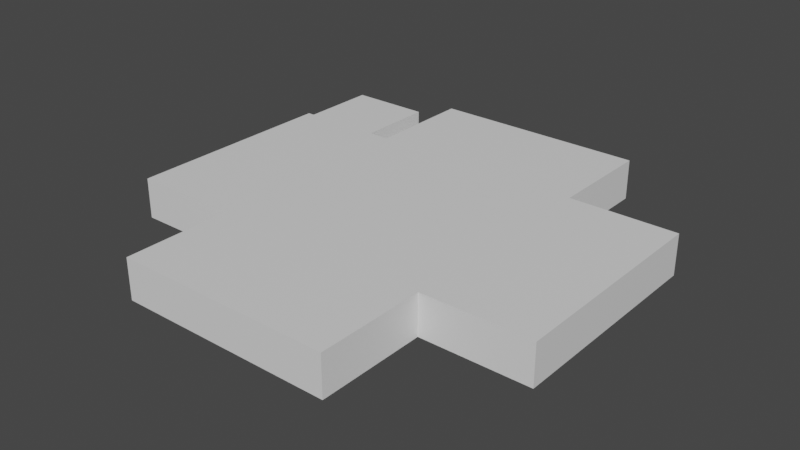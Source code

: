 # Source: convention_center.blend  (saved by Blender 3.6.11; exported with 4.5.12 LTS)
import bpy
from mathutils import Matrix  # noqa: F401  (used for matrix-valued properties, if any)

bpy.ops.wm.read_factory_settings(use_empty=True)
scene = bpy.context.scene
scene.name = 'Scene'

# ---- collections
col_collection = bpy.data.collections.new('Collection'); scene.collection.children.link(col_collection)

# ---- materials (node trees are filled in below, after node groups)
mat_material = bpy.data.materials.new('Material')
mat_material.alpha_threshold = 0.0
mat_material.use_transparent_shadow = False
mat_material.roughness = 0.5
mat_material.line_color = (0.0, 0.0, 0.0, 1.0)

# ---- material node trees
mat_material.use_nodes = True; mat_material.node_tree.nodes.clear()
_N = mat_material.node_tree.nodes; _L = mat_material.node_tree.links
n0 = _N.new('ShaderNodeOutputMaterial'); n0.name = 'Material Output'; n0.location = (300, 300)
n1 = _N.new('ShaderNodeBsdfPrincipled'); n1.name = 'Principled BSDF'; n1.location = (10, 300)
n1.distribution = 'GGX'
n1.subsurface_method = 'RANDOM_WALK_SKIN'
n1.inputs[3].default_value = 1.45
n1.inputs[27].default_value = (0.0, 0.0, 0.0, 1.0)
n1.inputs[28].default_value = 1.0
_L.new(n1.outputs[0], n0.inputs[0])
n0.is_active_output = True

# ---- world
world_world = bpy.data.worlds.new('World'); scene.world = world_world
world_world.use_nodes = True; world_world.node_tree.nodes.clear()
_N = world_world.node_tree.nodes; _L = world_world.node_tree.links
n0 = _N.new('ShaderNodeOutputWorld'); n0.name = 'World Output'; n0.location = (300, 300)
n1 = _N.new('ShaderNodeBackground'); n1.name = 'Background'; n1.location = (10, 300)
n1.inputs[0].default_value = (0.05088, 0.05088, 0.05088, 1.0)
_L.new(n1.outputs[0], n0.inputs[0])
n0.is_active_output = True
world_world.color = (0.05088, 0.05088, 0.05088)
world_world.use_sun_shadow = False
world_world.sun_shadow_jitter_overblur = 0.0

# ---- meshes
me_cube = bpy.data.meshes.new('Cube')
me_cube.from_pydata([(-1.0, 0.0, -1.0), (1.0, 0.0, 5.0), (-1.0, 0.0, 5.0), (1.0, 0.0, -1.0), (-1.0, -0.5, -1.0), (1.0, -0.5, 5.0), (-1.0, -0.5, 5.0), (1.0, -0.5, -1.0), (-1.0, 0.5, 5.0), (1.0, 0.5, -1.0), (-1.0, 0.5, -1.0), (1.0, 0.5, 5.0), (0.0, 1.0, -1.0), (0.0, -1.0, 5.0), (0.0, -1.0, -1.0), (0.0, 1.0, 5.0), (0.0, 0.0, -1.0), (0.0, 0.0, 5.0), (0.0, -0.5, -1.0), (0.0, -0.5, 5.0), (0.0, 0.5, 5.0), (0.0, 0.5, -1.0), (0.5, -1.0, -1.0), (0.5, 1.0, 5.0), (0.5, 0.0, -1.0), (0.5, -0.5, -1.0), (0.5, 0.5, -1.0), (0.5, 1.0, -1.0), (0.5, -1.0, 5.0), (0.5, 0.0, 5.0), (0.5, -0.5, 5.0), (0.5, 0.5, 5.0), (-0.5, 1.0, -1.0), (-0.5, -1.0, 5.0), (-0.5, 0.0, 5.0), (-0.5, -0.5, 5.0), (-0.5, 0.5, 5.0), (-0.5, -1.0, -1.0), (-0.5, 1.0, 5.0), (-0.5, 0.0, -1.0), (-0.5, -0.5, -1.0), (-0.5, 0.5, -1.0), (-0.75, 0.0, 5.0), (-0.75, -0.5, 5.0), (-0.75, 0.5, 5.0), (-0.75, 0.0, -1.0), (-0.75, -0.5, -1.0), (-0.75, 0.5, -1.0), (-0.875, 0.0, 5.0), (-0.875, -0.5, 5.0), (-0.875, 0.5, 5.0), (-0.875, 0.0, -1.0), (-0.875, -0.5, -1.0), (-0.875, 0.5, -1.0), (1.0, 0.0, 3.432), (-1.0, 0.0, 3.432), (-1.0, -0.5, 3.432), (1.0, -0.5, 3.432), (1.0, 0.5, 3.432), (-1.0, 0.5, 3.432), (0.0, 1.0, 3.432), (0.0, -1.0, 3.432), (0.5, -1.0, 3.432), (0.5, 1.0, 3.432), (-0.5, 1.0, 3.432), (-0.5, -1.0, 3.432), (-0.5, 0.5, 3.432), (-0.5, -0.5, 3.432), (0.5, -0.5, 3.432), (0.5, 0.5, 3.432), (-0.75, -0.5, 3.432), (-0.75, 0.5, 3.432), (-0.875, -0.5, 3.432), (-0.875, 0.5, 3.432), (-0.875, 0.8955, -1.0), (-0.75, 0.8955, -1.0), (-0.75, 0.8955, 3.432), (-0.875, 0.8955, 3.432), (-0.875, 0.5125, 3.432), (-0.75, 0.5125, 3.432), (-0.75, 0.5125, -1.0), (-0.875, 0.5125, -1.0), (-1.0, 0.8955, 3.432), (-1.0, 0.8955, -1.0), (-1.0, 0.5125, 3.432), (-1.0, 0.5125, -1.0), (-0.625, 0.8955, 3.432), (-0.625, 0.8955, -1.0), (-0.625, 0.5125, 3.432), (-0.625, 0.5125, -1.0), (-0.875, 0.8955, 4.432), (-0.75, 0.8955, 4.432), (-0.875, 0.5125, 4.432), (-0.75, 0.5125, 4.432), (-1.0, 0.5125, 4.432), (-1.0, 0.8955, 4.432), (-0.625, 0.8955, 4.432), (-0.625, 0.5125, 4.432)], [], [(58, 54, 1, 11), (26, 24, 3, 9), (56, 55, 2, 6), (50, 48, 2, 8), (54, 57, 5, 1), (24, 25, 7, 3), (48, 49, 6, 2), (55, 59, 8, 2), (32, 41, 21, 12), (23, 31, 20, 15), (29, 30, 19, 17), (39, 40, 18, 16), (31, 29, 17, 20), (41, 39, 16, 21), (64, 60, 15, 38), (40, 37, 14, 18), (62, 61, 13, 28), (30, 28, 13, 19), (11, 1, 29, 31), (1, 5, 30, 29), (12, 21, 26, 27), (16, 18, 25, 24), (21, 16, 24, 26), (60, 63, 23, 15), (18, 14, 22, 25), (47, 45, 39, 41), (45, 46, 40, 39), (15, 20, 36, 38), (17, 19, 35, 34), (20, 17, 34, 36), (61, 65, 33, 13), (19, 13, 33, 35), (64, 66, 41, 32), (73, 59, 10, 53), (70, 43, 35, 67), (67, 35, 33, 65), (68, 25, 22, 62), (57, 68, 30, 5), (69, 58, 11, 31), (63, 27, 26, 69), (72, 49, 43, 70), (66, 71, 47, 41), (51, 52, 46, 45), (53, 51, 45, 47), (34, 35, 43, 42), (36, 34, 42, 44), (10, 0, 51, 53), (0, 4, 52, 51), (56, 6, 49, 72), (84, 82, 95, 94), (42, 43, 49, 48), (44, 42, 48, 50), (44, 50, 73, 71), (4, 56, 72, 52), (36, 44, 71, 66), (52, 72, 70, 46), (23, 63, 69, 31), (26, 9, 58, 69), (7, 25, 68, 57), (30, 68, 62, 28), (40, 67, 65, 37), (46, 70, 67, 40), (50, 8, 59, 73), (38, 36, 66, 64), (14, 37, 65, 61), (12, 27, 63, 60), (22, 14, 61, 62), (32, 12, 60, 64), (0, 10, 59, 55), (3, 7, 57, 54), (4, 0, 55, 56), (9, 3, 54, 58), (76, 77, 74, 75), (80, 79, 88, 89), (81, 80, 75, 74), (78, 81, 85, 84), (73, 53, 81, 78), (53, 47, 80, 81), (47, 71, 79, 80), (71, 73, 78, 79), (84, 85, 83, 82), (88, 79, 93, 97), (74, 77, 82, 83), (81, 74, 83, 85), (89, 88, 86, 87), (76, 75, 87, 86), (75, 80, 89, 87), (78, 84, 94, 92), (93, 92, 90, 91), (90, 92, 94, 95), (93, 91, 96, 97), (79, 78, 92, 93), (82, 77, 90, 95), (76, 86, 96, 91), (86, 88, 97, 96), (77, 76, 91, 90)])
_uv = me_cube.uv_layers.new(name='UVMap')
_uv.uv.foreach_set('vector', [0.5, 0.5625, 0.5, 0.625, 0.625, 0.625, 0.625, 0.5625, 0.3125, 0.5625, 0.3125, 0.625, 0.375, 0.625, 0.375, 0.5625, 0.5, 0.0625, 0.5, 0.125, 0.625, 0.125, 0.625, 0.0625, 0.8594, 0.5625, 0.8594, 0.625, 0.875, 0.625, 0.875, 0.5625, 0.5, 0.625, 0.5, 0.6875, 0.625, 0.6875, 0.625, 0.625, 0.3125, 0.625, 0.3125, 0.6875, 0.375, 0.6875, 0.375, 0.625, 0.8594, 0.625, 0.8594, 0.6875, 0.875, 0.6875, 0.875, 0.625, 0.5, 0.125, 0.5, 0.1875, 0.625, 0.1875, 0.625, 0.125, 0.1875, 0.5, 0.1875, 0.5625, 0.25, 0.5625, 0.25, 0.5, 0.6875, 0.5, 0.6875, 0.5625, 0.75, 0.5625, 0.75, 0.5, 0.6875, 0.625, 0.6875, 0.6875, 0.75, 0.6875, 0.75, 0.625, 0.1875, 0.625, 0.1875, 0.6875, 0.25, 0.6875, 0.25, 0.625, 0.6875, 0.5625, 0.6875, 0.625, 0.75, 0.625, 0.75, 0.5625, 0.1875, 0.5625, 0.1875, 0.625, 0.25, 0.625, 0.25, 0.5625, 0.5, 0.3125, 0.5, 0.375, 0.625, 0.375, 0.625, 0.3125, 0.1875, 0.6875, 0.1875, 0.75, 0.25, 0.75, 0.25, 0.6875, 0.5, 0.8125, 0.5, 0.875, 0.625, 0.875, 0.625, 0.8125, 0.6875, 0.6875, 0.6875, 0.75, 0.75, 0.75, 0.75, 0.6875, 0.625, 0.5625, 0.625, 0.625, 0.6875, 0.625, 0.6875, 0.5625, 0.625, 0.625, 0.625, 0.6875, 0.6875, 0.6875, 0.6875, 0.625, 0.25, 0.5, 0.25, 0.5625, 0.3125, 0.5625, 0.3125, 0.5, 0.25, 0.625, 0.25, 0.6875, 0.3125, 0.6875, 0.3125, 0.625, 0.25, 0.5625, 0.25, 0.625, 0.3125, 0.625, 0.3125, 0.5625, 0.5, 0.375, 0.5, 0.4375, 0.625, 0.4375, 0.625, 0.375, 0.25, 0.6875, 0.25, 0.75, 0.3125, 0.75, 0.3125, 0.6875, 0.1562, 0.5625, 0.1562, 0.625, 0.1875, 0.625, 0.1875, 0.5625, 0.1562, 0.625, 0.1562, 0.6875, 0.1875, 0.6875, 0.1875, 0.625, 0.75, 0.5, 0.75, 0.5625, 0.8125, 0.5625, 0.8125, 0.5, 0.75, 0.625, 0.75, 0.6875, 0.8125, 0.6875, 0.8125, 0.625, 0.75, 0.5625, 0.75, 0.625, 0.8125, 0.625, 0.8125, 0.5625, 0.5, 0.875, 0.5, 0.9375, 0.625, 0.9375, 0.625, 0.875, 0.75, 0.6875, 0.75, 0.75, 0.8125, 0.75, 0.8125, 0.6875, 0.5, 0.5, 0.5, 0.5625, 0.1875, 0.5625, 0.1875, 0.5, 0.4062, 0.4219, 0.375, 0.375, 0.125, 0.5625, 0.1406, 0.5625, 0.5, 0.6875, 0.8438, 0.6875, 0.8125, 0.6875, 0.5, 0.6875, 0.5, 0.6875, 0.8125, 0.6875, 0.8125, 0.75, 0.5938, 0.8438, 0.5, 0.6875, 0.3125, 0.6875, 0.3125, 0.75, 0.4688, 0.7812, 0.5, 0.6875, 0.5, 0.6875, 0.6875, 0.6875, 0.625, 0.6875, 0.5, 0.5625, 0.5, 0.5625, 0.625, 0.5625, 0.6875, 0.5625, 0.5, 0.4375, 0.375, 0.4375, 0.3125, 0.5625, 0.5, 0.5625, 0.5, 0.6875, 0.8594, 0.6875, 0.8438, 0.6875, 0.5, 0.6875, 0.5, 0.5625, 0.4375, 0.4688, 0.1562, 0.5625, 0.1875, 0.5625, 0.1406, 0.625, 0.1406, 0.6875, 0.1562, 0.6875, 0.1562, 0.625, 0.1406, 0.5625, 0.1406, 0.625, 0.1562, 0.625, 0.1562, 0.5625, 0.8125, 0.625, 0.8125, 0.6875, 0.8438, 0.6875, 0.8438, 0.625, 0.8125, 0.5625, 0.8125, 0.625, 0.8438, 0.625, 0.8438, 0.5625, 0.125, 0.5625, 0.125, 0.625, 0.1406, 0.625, 0.1406, 0.5625, 0.125, 0.625, 0.125, 0.6875, 0.1406, 0.6875, 0.1406, 0.625, 0.5, 0.6875, 0.875, 0.6875, 0.8594, 0.6875, 0.5, 0.6875, 0.4062, 0.4219, 0.4062, 0.4219, 0.4062, 0.4219, 0.4062, 0.4219, 0.8438, 0.625, 0.8438, 0.6875, 0.8594, 0.6875, 0.8594, 0.625, 0.8438, 0.5625, 0.8438, 0.625, 0.8594, 0.625, 0.8594, 0.5625, 0.7188, 0.375, 0.6719, 0.2812, 0.4062, 0.4219, 0.4375, 0.4688, 0.125, 0.6875, 0.5, 0.6875, 0.5, 0.6875, 0.1406, 0.6875, 0.8125, 0.5625, 0.7188, 0.375, 0.4375, 0.4688, 0.5, 0.5625, 0.1406, 0.6875, 0.5, 0.6875, 0.5, 0.6875, 0.1562, 0.6875, 0.625, 0.4375, 0.5, 0.4375, 0.5, 0.5625, 0.6875, 0.5625, 0.3125, 0.5625, 0.375, 0.5625, 0.5, 0.5625, 0.5, 0.5625, 0.375, 0.6875, 0.3125, 0.6875, 0.5, 0.6875, 0.5, 0.6875, 0.6875, 0.6875, 0.5, 0.6875, 0.4688, 0.7812, 0.625, 0.8125, 0.1875, 0.6875, 0.5, 0.6875, 0.5938, 0.8438, 0.375, 0.9375, 0.1562, 0.6875, 0.5, 0.6875, 0.5, 0.6875, 0.1875, 0.6875, 0.6719, 0.2812, 0.625, 0.1875, 0.375, 0.375, 0.4062, 0.4219, 0.8125, 0.5, 0.8125, 0.5625, 0.5, 0.5625, 0.5, 0.5, 0.375, 0.875, 0.375, 0.9375, 0.5, 0.9375, 0.5, 0.875, 0.375, 0.375, 0.375, 0.4375, 0.5, 0.4375, 0.5, 0.375, 0.375, 0.8125, 0.375, 0.875, 0.5, 0.875, 0.5, 0.8125, 0.375, 0.3125, 0.375, 0.375, 0.5, 0.375, 0.5, 0.3125, 0.375, 0.125, 0.375, 0.1875, 0.5, 0.1875, 0.5, 0.125, 0.375, 0.625, 0.375, 0.6875, 0.5, 0.6875, 0.5, 0.625, 0.375, 0.0625, 0.375, 0.125, 0.5, 0.125, 0.5, 0.0625, 0.375, 0.5625, 0.375, 0.625, 0.5, 0.625, 0.5, 0.5625, 0.4375, 0.4688, 0.4062, 0.4219, 0.1406, 0.5625, 0.1562, 0.5625, 0.1562, 0.5625, 0.4375, 0.4688, 0.4375, 0.4688, 0.1562, 0.5625, 0.1406, 0.5625, 0.1562, 0.5625, 0.1562, 0.5625, 0.1406, 0.5625, 0.4062, 0.4219, 0.1406, 0.5625, 0.1406, 0.5625, 0.4062, 0.4219, 0.4062, 0.4219, 0.1406, 0.5625, 0.1406, 0.5625, 0.4062, 0.4219, 0.1406, 0.5625, 0.1562, 0.5625, 0.1562, 0.5625, 0.1406, 0.5625, 0.1562, 0.5625, 0.4375, 0.4688, 0.4375, 0.4688, 0.1562, 0.5625, 0.4375, 0.4688, 0.4062, 0.4219, 0.4062, 0.4219, 0.4375, 0.4688, 0.4062, 0.4219, 0.1406, 0.5625, 0.1406, 0.5625, 0.4062, 0.4219, 0.4375, 0.4688, 0.4375, 0.4688, 0.4375, 0.4688, 0.4375, 0.4688, 0.1406, 0.5625, 0.4062, 0.4219, 0.4062, 0.4219, 0.1406, 0.5625, 0.1406, 0.5625, 0.1406, 0.5625, 0.1406, 0.5625, 0.1406, 0.5625, 0.1562, 0.5625, 0.4375, 0.4688, 0.4375, 0.4688, 0.1562, 0.5625, 0.4375, 0.4688, 0.1562, 0.5625, 0.1562, 0.5625, 0.4375, 0.4688, 0.1562, 0.5625, 0.1562, 0.5625, 0.1562, 0.5625, 0.1562, 0.5625, 0.4062, 0.4219, 0.4062, 0.4219, 0.4062, 0.4219, 0.4062, 0.4219, 0.4375, 0.4688, 0.4062, 0.4219, 0.4062, 0.4219, 0.4375, 0.4688, 0.4062, 0.4219, 0.4062, 0.4219, 0.4062, 0.4219, 0.4062, 0.4219, 0.4375, 0.4688, 0.4375, 0.4688, 0.4375, 0.4688, 0.4375, 0.4688, 0.4375, 0.4688, 0.4062, 0.4219, 0.4062, 0.4219, 0.4375, 0.4688, 0.4062, 0.4219, 0.4062, 0.4219, 0.4062, 0.4219, 0.4062, 0.4219, 0.4375, 0.4688, 0.4375, 0.4688, 0.4375, 0.4688, 0.4375, 0.4688, 0.4375, 0.4688, 0.4375, 0.4688, 0.4375, 0.4688, 0.4375, 0.4688, 0.4062, 0.4219, 0.4375, 0.4688, 0.4375, 0.4688, 0.4062, 0.4219])
me_cube.materials.append(mat_material)
me_cube.use_mirror_vertex_groups = False
me_cube.update()

# ---- objects
ob_main_col = bpy.data.objects.new('Main_col', me_cube)

# ---- transforms, parenting, visibility, modifiers, constraints
ob_main_col.location = (0.0, 0.0, 1.0)
ob_main_col.scale = (32.0, 32.0, 1.0)
ob_main_col.lock_rotations_4d = False
ob_main_col.empty_display_type = 'ARROWS'
ob_main_col.lineart.crease_threshold = 0.0

# ---- collection membership
col_collection.objects.link(ob_main_col)

# ---- scene / render settings (as saved in the file)
scene.frame_start = 1; scene.frame_end = 250; scene.frame_set(1)
scene.render.engine = 'BLENDER_EEVEE_NEXT'
scene.cycles.sampling_pattern = 'TABULATED_SOBOL'
scene.view_settings.view_transform = 'Filmic'
bpy.context.view_layer.update()

# ---- added for rendering (the .blend has no active camera and no usable light): camera, sun
cam_auto = bpy.data.cameras.new('AutoCamera')
cam_auto.lens = 50.0
cam_auto.sensor_width = 36.0
cam_auto.clip_end = 1472.89
ob_auto_camera = bpy.data.objects.new('AutoCamera', cam_auto)
scene.collection.objects.link(ob_auto_camera)
ob_auto_camera.location = (83.9256, -100.711, 70.1405)
ob_auto_camera.rotation_euler = (1.09748, -7.21219e-08, 0.694738)
scene.camera = ob_auto_camera
light_auto_sun = bpy.data.lights.new('AutoSun', 'SUN')
light_auto_sun.energy = 3.0
light_auto_sun.angle = 0.0523599
ob_auto_sun = bpy.data.objects.new('AutoSun', light_auto_sun)
scene.collection.objects.link(ob_auto_sun)
ob_auto_sun.rotation_euler = (0.872665, 0.174533, 0.523599)
bpy.context.view_layer.update()
